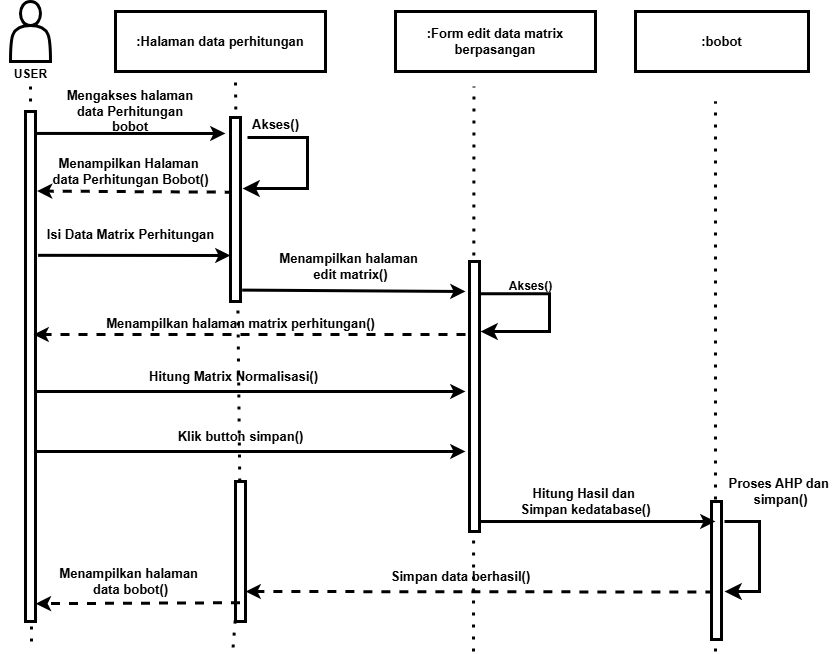

The diagram above was exported from draw.io. Its source (the exported page's mxGraphModel, read from the mxfile embedded in the PNG):
<mxGraphModel dx="876" dy="617" grid="1" gridSize="10" guides="1" tooltips="1" connect="1" arrows="1" fold="1" page="1" pageScale="1" pageWidth="850" pageHeight="1100" math="0" shadow="0">
  <root>
    <mxCell id="0" />
    <mxCell id="1" parent="0" />
    <mxCell id="2" value=":Halaman data perhitungan" style="rounded=0;whiteSpace=wrap;html=1;fillColor=none;strokeWidth=3;fontSize=13;fontStyle=1;fontColor=#000000;" vertex="1" parent="1">
      <mxGeometry x="125" y="20" width="210" height="60" as="geometry" />
    </mxCell>
    <mxCell id="3" value="&lt;span&gt;:Form edit data matrix berpasangan&lt;/span&gt;" style="rounded=0;whiteSpace=wrap;html=1;fillColor=none;strokeWidth=3;fontSize=13;fontStyle=1;fontColor=#000000;" vertex="1" parent="1">
      <mxGeometry x="405" y="20" width="200" height="60" as="geometry" />
    </mxCell>
    <mxCell id="4" value="" style="endArrow=classic;html=1;entryX=0;entryY=0.75;entryDx=0;entryDy=0;exitX=1.258;exitY=0.282;exitDx=0;exitDy=0;exitPerimeter=0;strokeWidth=3;fontSize=13;fontStyle=1;fontColor=#000000;" edge="1" parent="1" source="11" target="13">
      <mxGeometry width="50" height="50" relative="1" as="geometry">
        <mxPoint x="405" y="310" as="sourcePoint" />
        <mxPoint x="455" y="260" as="targetPoint" />
      </mxGeometry>
    </mxCell>
    <mxCell id="5" value="" style="endArrow=classic;html=1;exitX=1.1;exitY=0.043;exitDx=0;exitDy=0;exitPerimeter=0;strokeWidth=3;fontSize=13;fontStyle=1;fontColor=#000000;" edge="1" parent="1" source="11">
      <mxGeometry width="50" height="50" relative="1" as="geometry">
        <mxPoint x="405" y="310" as="sourcePoint" />
        <mxPoint x="235" y="142" as="targetPoint" />
      </mxGeometry>
    </mxCell>
    <mxCell id="6" value="" style="endArrow=classic;html=1;entryX=1.153;entryY=0.156;entryDx=0;entryDy=0;entryPerimeter=0;dashed=1;exitX=0.326;exitY=0.406;exitDx=0;exitDy=0;exitPerimeter=0;strokeWidth=3;fontSize=13;fontStyle=1;fontColor=#000000;" edge="1" parent="1" source="13" target="11">
      <mxGeometry width="50" height="50" relative="1" as="geometry">
        <mxPoint x="235" y="180" as="sourcePoint" />
        <mxPoint x="245" y="152" as="targetPoint" />
      </mxGeometry>
    </mxCell>
    <mxCell id="7" value="Mengakses halaman data Perhitungan bobot" style="text;html=1;align=center;verticalAlign=middle;whiteSpace=wrap;rounded=0;strokeWidth=3;fontSize=13;fontStyle=1;fontColor=#000000;" vertex="1" parent="1">
      <mxGeometry x="75" y="100" width="130" height="40" as="geometry" />
    </mxCell>
    <mxCell id="8" value="Menampilkan Halaman&amp;nbsp;&lt;div&gt;data Perhitungan Bobot()&lt;/div&gt;" style="text;html=1;align=center;verticalAlign=middle;resizable=0;points=[];autosize=1;strokeColor=none;fillColor=none;strokeWidth=3;fontSize=13;fontStyle=1;fontColor=#000000;" vertex="1" parent="1">
      <mxGeometry x="55" y="160" width="170" height="40" as="geometry" />
    </mxCell>
    <mxCell id="9" value="Akses()" style="text;html=1;align=center;verticalAlign=middle;resizable=0;points=[];autosize=1;strokeColor=none;fillColor=none;strokeWidth=3;fontSize=13;fontStyle=1;fontColor=#000000;" vertex="1" parent="1">
      <mxGeometry x="250" y="118" width="70" height="30" as="geometry" />
    </mxCell>
    <mxCell id="10" value="" style="endArrow=none;dashed=1;html=1;dashPattern=1 3;strokeWidth=3;fontSize=13;fontStyle=1;fontColor=#000000;" edge="1" parent="1">
      <mxGeometry width="50" height="50" relative="1" as="geometry">
        <mxPoint x="41" y="650" as="sourcePoint" />
        <mxPoint x="40" y="90" as="targetPoint" />
      </mxGeometry>
    </mxCell>
    <mxCell id="11" value="" style="rounded=0;whiteSpace=wrap;html=1;fillColor=default;strokeWidth=3;fontSize=13;fontStyle=1;fontColor=#000000;" vertex="1" parent="1">
      <mxGeometry x="35" y="120" width="10" height="510" as="geometry" />
    </mxCell>
    <mxCell id="12" value="" style="endArrow=none;dashed=1;html=1;dashPattern=1 3;strokeWidth=3;fontSize=13;fontStyle=1;fontColor=#000000;" edge="1" parent="1" source="15">
      <mxGeometry width="50" height="50" relative="1" as="geometry">
        <mxPoint x="242.58" y="656" as="sourcePoint" />
        <mxPoint x="245" y="90" as="targetPoint" />
      </mxGeometry>
    </mxCell>
    <mxCell id="13" value="" style="rounded=0;whiteSpace=wrap;html=1;fillColor=default;strokeWidth=3;fontSize=13;fontStyle=1;fontColor=#000000;" vertex="1" parent="1">
      <mxGeometry x="240" y="126" width="10" height="184" as="geometry" />
    </mxCell>
    <mxCell id="14" value="" style="endArrow=none;dashed=1;html=1;dashPattern=1 3;strokeWidth=3;fontSize=13;fontStyle=1;fontColor=#000000;" edge="1" parent="1" target="15">
      <mxGeometry width="50" height="50" relative="1" as="geometry">
        <mxPoint x="242.58" y="656" as="sourcePoint" />
        <mxPoint x="242.58" y="106" as="targetPoint" />
      </mxGeometry>
    </mxCell>
    <mxCell id="15" value="" style="rounded=0;whiteSpace=wrap;html=1;fillColor=default;strokeWidth=3;fontSize=13;fontStyle=1;fontColor=#000000;" vertex="1" parent="1">
      <mxGeometry x="245" y="490" width="10" height="140" as="geometry" />
    </mxCell>
    <mxCell id="16" value="" style="endArrow=classic;html=1;exitX=1.168;exitY=0.938;exitDx=0;exitDy=0;exitPerimeter=0;strokeWidth=3;fontSize=13;fontStyle=1;fontColor=#000000;" edge="1" parent="1" source="13">
      <mxGeometry width="50" height="50" relative="1" as="geometry">
        <mxPoint x="248" y="381" as="sourcePoint" />
        <mxPoint x="475" y="300" as="targetPoint" />
      </mxGeometry>
    </mxCell>
    <mxCell id="17" value="" style="endArrow=classic;html=1;entryX=1;entryY=0.5;entryDx=0;entryDy=0;dashed=1;exitX=0.289;exitY=0.301;exitDx=0;exitDy=0;exitPerimeter=0;strokeWidth=3;fontSize=13;fontStyle=1;fontColor=#000000;" edge="1" parent="1">
      <mxGeometry width="50" height="50" relative="1" as="geometry">
        <mxPoint x="723.8899999999999" y="600.538" as="sourcePoint" />
        <mxPoint x="255" y="600" as="targetPoint" />
      </mxGeometry>
    </mxCell>
    <mxCell id="18" value="" style="edgeStyle=elbowEdgeStyle;elbow=horizontal;endArrow=classic;html=1;curved=0;rounded=0;endSize=8;startSize=8;strokeWidth=3;fontSize=13;fontStyle=1;fontColor=#000000;exitX=1.3;exitY=0.145;exitDx=0;exitDy=0;exitPerimeter=0;" edge="1" parent="1" source="29">
      <mxGeometry width="50" height="50" relative="1" as="geometry">
        <mxPoint x="735" y="600" as="sourcePoint" />
        <mxPoint x="734" y="600" as="targetPoint" />
        <Array as="points">
          <mxPoint x="769" y="590" />
        </Array>
      </mxGeometry>
    </mxCell>
    <mxCell id="19" value="" style="endArrow=none;dashed=1;html=1;dashPattern=1 3;strokeWidth=3;fontSize=13;fontStyle=1;fontColor=#000000;" edge="1" parent="1">
      <mxGeometry width="50" height="50" relative="1" as="geometry">
        <mxPoint x="725" y="520" as="sourcePoint" />
        <mxPoint x="725" y="110" as="targetPoint" />
      </mxGeometry>
    </mxCell>
    <mxCell id="20" value="Menampilkan halaman&amp;nbsp;&lt;div&gt;edit matrix()&lt;/div&gt;" style="text;html=1;align=center;verticalAlign=middle;resizable=0;points=[];autosize=1;strokeColor=none;fillColor=none;strokeWidth=3;fontSize=13;fontStyle=1;fontColor=#000000;" vertex="1" parent="1">
      <mxGeometry x="280" y="255" width="160" height="40" as="geometry" />
    </mxCell>
    <mxCell id="21" value="Menampilkan halaman matrix perhitungan()" style="text;html=1;align=center;verticalAlign=middle;resizable=0;points=[];autosize=1;strokeColor=none;fillColor=none;strokeWidth=3;fontSize=13;fontStyle=1;fontColor=#000000;" vertex="1" parent="1">
      <mxGeometry x="115" y="317" width="270" height="30" as="geometry" />
    </mxCell>
    <mxCell id="22" value="&lt;div&gt;&lt;span&gt;Hitung Matrix Normalisasi()&lt;/span&gt;&lt;/div&gt;" style="text;html=1;align=center;verticalAlign=middle;resizable=0;points=[];autosize=1;strokeColor=none;fillColor=none;strokeWidth=3;fontSize=13;fontStyle=1;fontColor=#000000;" vertex="1" parent="1">
      <mxGeometry x="153" y="370" width="180" height="30" as="geometry" />
    </mxCell>
    <mxCell id="23" value="" style="endArrow=classic;html=1;entryX=1.032;entryY=0.965;entryDx=0;entryDy=0;entryPerimeter=0;dashed=1;exitX=0.453;exitY=0.866;exitDx=0;exitDy=0;exitPerimeter=0;strokeWidth=3;fontSize=13;fontStyle=1;fontColor=#000000;" edge="1" parent="1" source="15" target="11">
      <mxGeometry width="50" height="50" relative="1" as="geometry">
        <mxPoint x="235" y="540" as="sourcePoint" />
        <mxPoint x="45" y="540" as="targetPoint" />
      </mxGeometry>
    </mxCell>
    <mxCell id="24" value="&lt;div&gt;&lt;div&gt;Menampilkan halaman&amp;nbsp;&lt;/div&gt;&lt;div&gt;data bobot()&lt;/div&gt;&lt;/div&gt;" style="text;html=1;align=center;verticalAlign=middle;resizable=0;points=[];autosize=1;strokeColor=none;fillColor=none;strokeWidth=3;fontSize=13;fontStyle=1;fontColor=#000000;" vertex="1" parent="1">
      <mxGeometry x="60" y="570" width="160" height="40" as="geometry" />
    </mxCell>
    <mxCell id="25" value="&lt;span&gt;:bobot&lt;/span&gt;" style="rounded=0;whiteSpace=wrap;html=1;fillColor=none;strokeWidth=3;fontSize=13;fontStyle=1;fontColor=#000000;" vertex="1" parent="1">
      <mxGeometry x="645" y="20" width="173" height="60" as="geometry" />
    </mxCell>
    <mxCell id="26" value="" style="edgeStyle=elbowEdgeStyle;elbow=horizontal;endArrow=classic;html=1;curved=0;rounded=0;endSize=8;startSize=8;entryX=1.2;entryY=0.386;entryDx=0;entryDy=0;strokeWidth=3;fontSize=13;fontStyle=1;fontColor=#000000;entryPerimeter=0;exitX=0.1;exitY=0.933;exitDx=0;exitDy=0;exitPerimeter=0;" edge="1" parent="1" source="9" target="13">
      <mxGeometry width="50" height="50" relative="1" as="geometry">
        <mxPoint x="290" y="110" as="sourcePoint" />
        <mxPoint x="247" y="140" as="targetPoint" />
        <Array as="points">
          <mxPoint x="317" y="150" />
        </Array>
      </mxGeometry>
    </mxCell>
    <mxCell id="27" value="Isi Data Matrix Perhitungan" style="text;html=1;align=center;verticalAlign=middle;resizable=0;points=[];autosize=1;strokeColor=none;fillColor=none;strokeWidth=3;fontSize=13;fontStyle=1;fontColor=#000000;" vertex="1" parent="1">
      <mxGeometry x="50" y="228" width="180" height="30" as="geometry" />
    </mxCell>
    <mxCell id="28" value="" style="endArrow=none;dashed=1;html=1;dashPattern=1 3;strokeWidth=3;fontSize=13;fontStyle=1;fontColor=#000000;" edge="1" parent="1" target="29">
      <mxGeometry width="50" height="50" relative="1" as="geometry">
        <mxPoint x="725" y="660" as="sourcePoint" />
        <mxPoint x="729.58" y="150" as="targetPoint" />
      </mxGeometry>
    </mxCell>
    <mxCell id="29" value="" style="rounded=0;whiteSpace=wrap;html=1;fillColor=default;strokeWidth=3;fontSize=13;fontStyle=1;fontColor=#000000;" vertex="1" parent="1">
      <mxGeometry x="721" y="510" width="10" height="138" as="geometry" />
    </mxCell>
    <mxCell id="30" value="" style="endArrow=classic;html=1;entryX=1.153;entryY=0.156;entryDx=0;entryDy=0;entryPerimeter=0;dashed=1;strokeWidth=3;fontSize=13;fontStyle=1;fontColor=#000000;" edge="1" parent="1">
      <mxGeometry width="50" height="50" relative="1" as="geometry">
        <mxPoint x="475" y="343" as="sourcePoint" />
        <mxPoint x="43" y="343" as="targetPoint" />
      </mxGeometry>
    </mxCell>
    <mxCell id="31" value="" style="endArrow=classic;html=1;exitX=1.258;exitY=0.282;exitDx=0;exitDy=0;exitPerimeter=0;strokeWidth=3;fontSize=13;fontStyle=1;fontColor=#000000;" edge="1" parent="1">
      <mxGeometry width="50" height="50" relative="1" as="geometry">
        <mxPoint x="45" y="400" as="sourcePoint" />
        <mxPoint x="475" y="400" as="targetPoint" />
      </mxGeometry>
    </mxCell>
    <mxCell id="32" value="" style="endArrow=classic;html=1;exitX=1.258;exitY=0.282;exitDx=0;exitDy=0;exitPerimeter=0;strokeWidth=3;fontSize=13;fontStyle=1;fontColor=#000000;" edge="1" parent="1">
      <mxGeometry width="50" height="50" relative="1" as="geometry">
        <mxPoint x="45" y="460" as="sourcePoint" />
        <mxPoint x="475" y="460" as="targetPoint" />
      </mxGeometry>
    </mxCell>
    <mxCell id="33" value="&lt;div&gt;&lt;span&gt;Klik button simpan()&lt;/span&gt;&lt;/div&gt;" style="text;html=1;align=center;verticalAlign=middle;resizable=0;points=[];autosize=1;strokeColor=none;fillColor=none;strokeWidth=3;fontSize=13;fontStyle=1;fontColor=#000000;" vertex="1" parent="1">
      <mxGeometry x="180" y="430" width="140" height="30" as="geometry" />
    </mxCell>
    <mxCell id="34" value="" style="endArrow=none;dashed=1;html=1;dashPattern=1 3;strokeWidth=3;fontSize=13;fontStyle=1;fontColor=#000000;" edge="1" parent="1">
      <mxGeometry width="50" height="50" relative="1" as="geometry">
        <mxPoint x="483" y="660" as="sourcePoint" />
        <mxPoint x="483.47" y="95" as="targetPoint" />
      </mxGeometry>
    </mxCell>
    <mxCell id="35" value="" style="endArrow=classic;html=1;exitX=0.6;exitY=0.963;exitDx=0;exitDy=0;exitPerimeter=0;strokeWidth=3;fontSize=13;fontStyle=1;fontColor=#000000;" edge="1" parent="1" source="40">
      <mxGeometry width="50" height="50" relative="1" as="geometry">
        <mxPoint x="525" y="530" as="sourcePoint" />
        <mxPoint x="725" y="530" as="targetPoint" />
      </mxGeometry>
    </mxCell>
    <mxCell id="36" value="&lt;span&gt;Hitung Hasil dan&amp;nbsp;&lt;/span&gt;&lt;div&gt;&lt;span&gt;Simpan kedatabase()&lt;/span&gt;&lt;/div&gt;" style="text;html=1;align=center;verticalAlign=middle;resizable=0;points=[];autosize=1;strokeColor=none;fillColor=none;strokeWidth=3;fontSize=13;fontStyle=1;fontColor=#000000;" vertex="1" parent="1">
      <mxGeometry x="520" y="490" width="150" height="40" as="geometry" />
    </mxCell>
    <mxCell id="37" value="&lt;span&gt;Proses AHP dan&amp;nbsp;&lt;/span&gt;&lt;div&gt;&lt;span&gt;simpan()&lt;/span&gt;&lt;/div&gt;" style="text;html=1;align=center;verticalAlign=middle;resizable=0;points=[];autosize=1;strokeColor=none;fillColor=none;strokeWidth=3;fontSize=13;fontStyle=1;fontColor=#000000;" vertex="1" parent="1">
      <mxGeometry x="730" y="480" width="120" height="40" as="geometry" />
    </mxCell>
    <mxCell id="38" value="&lt;span&gt;Simpan data berhasil()&lt;/span&gt;" style="text;html=1;align=center;verticalAlign=middle;resizable=0;points=[];autosize=1;strokeColor=none;fillColor=none;strokeWidth=3;fontSize=13;fontStyle=1;fontColor=#000000;" vertex="1" parent="1">
      <mxGeometry x="395" y="570" width="150" height="30" as="geometry" />
    </mxCell>
    <mxCell id="39" value="" style="shape=actor;whiteSpace=wrap;html=1;fillColor=none;strokeWidth=3;fontStyle=1;fontColor=#000000;" vertex="1" parent="1">
      <mxGeometry x="20" y="10" width="40" height="60" as="geometry" />
    </mxCell>
    <mxCell id="40" value="" style="rounded=0;whiteSpace=wrap;html=1;fillColor=default;strokeWidth=3;fontSize=13;fontStyle=1;fontColor=#000000;" vertex="1" parent="1">
      <mxGeometry x="479" y="270" width="10" height="270" as="geometry" />
    </mxCell>
    <mxCell id="41" value="USER" style="text;html=1;align=center;verticalAlign=middle;resizable=0;points=[];autosize=1;strokeColor=none;fillColor=none;fontStyle=1;fontColor=#000000;" vertex="1" parent="1">
      <mxGeometry x="10" y="68" width="60" height="30" as="geometry" />
    </mxCell>
    <mxCell id="42" value="" style="edgeStyle=elbowEdgeStyle;elbow=horizontal;endArrow=classic;html=1;curved=0;rounded=0;endSize=8;startSize=8;strokeWidth=3;fontSize=13;fontStyle=1;exitX=1.1;exitY=0.119;exitDx=0;exitDy=0;fontColor=#000000;exitPerimeter=0;" edge="1" parent="1" source="40">
      <mxGeometry width="50" height="50" relative="1" as="geometry">
        <mxPoint x="489" y="362" as="sourcePoint" />
        <mxPoint x="490" y="340" as="targetPoint" />
        <Array as="points">
          <mxPoint x="559" y="312" />
        </Array>
      </mxGeometry>
    </mxCell>
    <mxCell id="43" value="Akses()" style="text;html=1;align=center;verticalAlign=middle;resizable=0;points=[];autosize=1;strokeColor=none;fillColor=none;fontStyle=1;fontColor=#000000;" vertex="1" parent="1">
      <mxGeometry x="510" y="280" width="60" height="30" as="geometry" />
    </mxCell>
  </root>
</mxGraphModel>